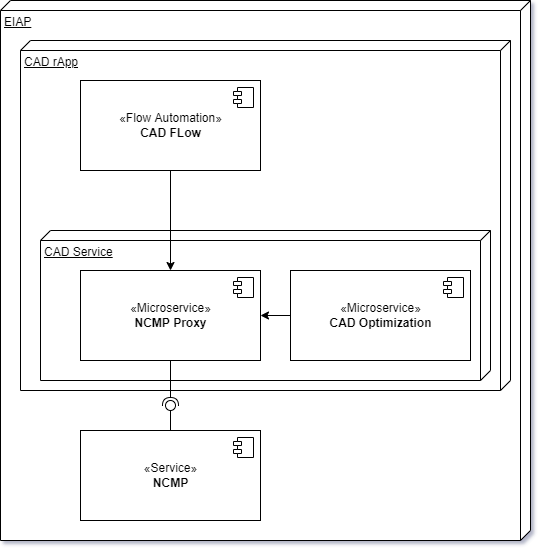

The diagram above was exported from draw.io. Its source (the exported page's mxGraphModel, read from the mxfile embedded in the PNG):
<mxGraphModel dx="1278" dy="649" grid="1" gridSize="10" guides="1" tooltips="1" connect="1" arrows="1" fold="1" page="1" pageScale="1" pageWidth="850" pageHeight="1100" math="0" shadow="0">
  <root>
    <mxCell id="0" />
    <mxCell id="1" parent="0" />
    <mxCell id="XBtk-3Yy1YUf2MCP1K92-1" value="EIAP" style="verticalAlign=top;align=left;spacingTop=8;spacingLeft=2;spacingRight=12;shape=cube;size=10;direction=south;fontStyle=4;html=1;" parent="1" vertex="1">
      <mxGeometry x="90" y="40" width="530" height="540" as="geometry" />
    </mxCell>
    <mxCell id="XBtk-3Yy1YUf2MCP1K92-2" value="CAD rApp" style="verticalAlign=top;align=left;spacingTop=8;spacingLeft=2;spacingRight=12;shape=cube;size=10;direction=south;fontStyle=4;html=1;" parent="1" vertex="1">
      <mxGeometry x="110" y="80" width="490" height="350" as="geometry" />
    </mxCell>
    <mxCell id="XBtk-3Yy1YUf2MCP1K92-3" value="CAD Service" style="verticalAlign=top;align=left;spacingTop=8;spacingLeft=2;spacingRight=12;shape=cube;size=10;direction=south;fontStyle=4;html=1;" parent="1" vertex="1">
      <mxGeometry x="130" y="270" width="450" height="150" as="geometry" />
    </mxCell>
    <mxCell id="XBtk-3Yy1YUf2MCP1K92-4" value="«Microservice»&lt;br&gt;&lt;b&gt;NCMP Proxy&lt;/b&gt;" style="html=1;dropTarget=0;" parent="1" vertex="1">
      <mxGeometry x="170" y="310" width="180" height="90" as="geometry" />
    </mxCell>
    <mxCell id="XBtk-3Yy1YUf2MCP1K92-5" value="" style="shape=module;jettyWidth=8;jettyHeight=4;" parent="XBtk-3Yy1YUf2MCP1K92-4" vertex="1">
      <mxGeometry x="1" width="20" height="20" relative="1" as="geometry">
        <mxPoint x="-27" y="7" as="offset" />
      </mxGeometry>
    </mxCell>
    <mxCell id="XBtk-3Yy1YUf2MCP1K92-6" value="«Service»&lt;br&gt;&lt;b&gt;NCMP&lt;/b&gt;" style="html=1;dropTarget=0;" parent="1" vertex="1">
      <mxGeometry x="170" y="470" width="180" height="90" as="geometry" />
    </mxCell>
    <mxCell id="XBtk-3Yy1YUf2MCP1K92-7" value="" style="shape=module;jettyWidth=8;jettyHeight=4;" parent="XBtk-3Yy1YUf2MCP1K92-6" vertex="1">
      <mxGeometry x="1" width="20" height="20" relative="1" as="geometry">
        <mxPoint x="-27" y="7" as="offset" />
      </mxGeometry>
    </mxCell>
    <mxCell id="XBtk-3Yy1YUf2MCP1K92-8" value="" style="rounded=0;orthogonalLoop=1;jettySize=auto;html=1;endArrow=none;endFill=0;sketch=0;sourcePerimeterSpacing=0;targetPerimeterSpacing=0;" parent="1" source="XBtk-3Yy1YUf2MCP1K92-6" target="XBtk-3Yy1YUf2MCP1K92-10" edge="1">
      <mxGeometry relative="1" as="geometry">
        <mxPoint x="250" y="445" as="sourcePoint" />
      </mxGeometry>
    </mxCell>
    <mxCell id="XBtk-3Yy1YUf2MCP1K92-9" value="" style="rounded=0;orthogonalLoop=1;jettySize=auto;html=1;endArrow=halfCircle;endFill=0;entryX=0.5;entryY=0.5;endSize=6;strokeWidth=1;sketch=0;" parent="1" source="XBtk-3Yy1YUf2MCP1K92-4" target="XBtk-3Yy1YUf2MCP1K92-10" edge="1">
      <mxGeometry relative="1" as="geometry">
        <mxPoint x="290" y="445" as="sourcePoint" />
      </mxGeometry>
    </mxCell>
    <mxCell id="XBtk-3Yy1YUf2MCP1K92-10" value="" style="ellipse;whiteSpace=wrap;html=1;align=center;aspect=fixed;resizable=0;points=[];outlineConnect=0;sketch=0;" parent="1" vertex="1">
      <mxGeometry x="255" y="440" width="10" height="10" as="geometry" />
    </mxCell>
    <mxCell id="XBtk-3Yy1YUf2MCP1K92-13" style="edgeStyle=orthogonalEdgeStyle;rounded=0;orthogonalLoop=1;jettySize=auto;html=1;exitX=0;exitY=0.5;exitDx=0;exitDy=0;" parent="1" source="XBtk-3Yy1YUf2MCP1K92-11" target="XBtk-3Yy1YUf2MCP1K92-4" edge="1">
      <mxGeometry relative="1" as="geometry" />
    </mxCell>
    <mxCell id="XBtk-3Yy1YUf2MCP1K92-11" value="«Microservice»&lt;br&gt;&lt;b&gt;CAD Optimization&lt;/b&gt;" style="html=1;dropTarget=0;" parent="1" vertex="1">
      <mxGeometry x="380" y="310" width="180" height="90" as="geometry" />
    </mxCell>
    <mxCell id="XBtk-3Yy1YUf2MCP1K92-12" value="" style="shape=module;jettyWidth=8;jettyHeight=4;" parent="XBtk-3Yy1YUf2MCP1K92-11" vertex="1">
      <mxGeometry x="1" width="20" height="20" relative="1" as="geometry">
        <mxPoint x="-27" y="7" as="offset" />
      </mxGeometry>
    </mxCell>
    <mxCell id="XBtk-3Yy1YUf2MCP1K92-16" style="edgeStyle=orthogonalEdgeStyle;rounded=0;orthogonalLoop=1;jettySize=auto;html=1;exitX=0.5;exitY=1;exitDx=0;exitDy=0;" parent="1" source="XBtk-3Yy1YUf2MCP1K92-14" target="XBtk-3Yy1YUf2MCP1K92-4" edge="1">
      <mxGeometry relative="1" as="geometry" />
    </mxCell>
    <mxCell id="XBtk-3Yy1YUf2MCP1K92-14" value="«Flow Automation»&lt;br&gt;&lt;b&gt;CAD FLow&lt;/b&gt;" style="html=1;dropTarget=0;" parent="1" vertex="1">
      <mxGeometry x="170" y="120" width="180" height="90" as="geometry" />
    </mxCell>
    <mxCell id="XBtk-3Yy1YUf2MCP1K92-15" value="" style="shape=module;jettyWidth=8;jettyHeight=4;" parent="XBtk-3Yy1YUf2MCP1K92-14" vertex="1">
      <mxGeometry x="1" width="20" height="20" relative="1" as="geometry">
        <mxPoint x="-27" y="7" as="offset" />
      </mxGeometry>
    </mxCell>
  </root>
</mxGraphModel>